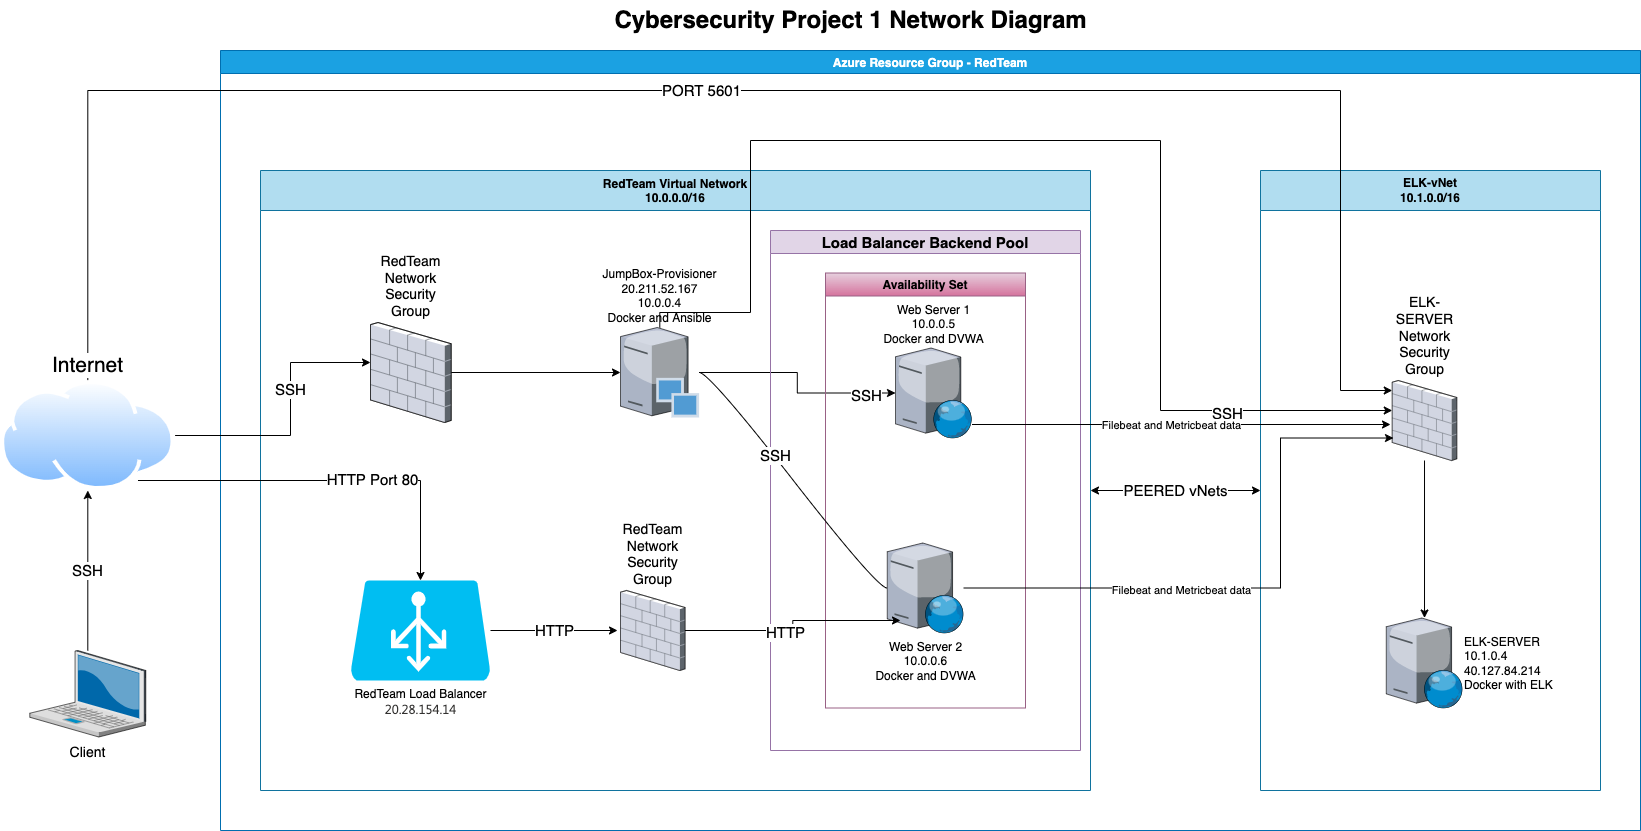

The diagram above was exported from draw.io. Its source (the exported page's mxGraphModel, read from the mxfile embedded in the PNG):
<mxGraphModel dx="2066" dy="1129" grid="1" gridSize="10" guides="1" tooltips="1" connect="1" arrows="1" fold="1" page="1" pageScale="1.5" pageWidth="1169" pageHeight="826" background="none" math="0" shadow="0">
  <root>
    <mxCell id="0" style=";html=1;" />
    <mxCell id="1" style=";html=1;" parent="0" />
    <mxCell id="gDauozitlAQL7R0SPyyX-2" value="SSH" style="edgeStyle=orthogonalEdgeStyle;rounded=0;orthogonalLoop=1;jettySize=auto;html=1;entryX=0.5;entryY=1;entryDx=0;entryDy=0;fontSize=15;" parent="1" source="6a7d8f32e03d9370-2" target="gDauozitlAQL7R0SPyyX-1" edge="1">
      <mxGeometry relative="1" as="geometry" />
    </mxCell>
    <mxCell id="6a7d8f32e03d9370-2" value="Client" style="verticalLabelPosition=bottom;aspect=fixed;html=1;verticalAlign=top;strokeColor=none;shape=mxgraph.citrix.laptop_2;fillColor=#66B2FF;gradientColor=#0066CC;fontSize=14;" parent="1" vertex="1">
      <mxGeometry x="109.29999999999988" y="680" width="116" height="86.5" as="geometry" />
    </mxCell>
    <mxCell id="6a7d8f32e03d9370-62" value="Cybersecurity Project 1 Network Diagram" style="text;strokeColor=none;fillColor=none;html=1;fontSize=24;fontStyle=1;verticalAlign=middle;align=center;" parent="1" vertex="1">
      <mxGeometry x="499" y="30" width="861" height="40" as="geometry" />
    </mxCell>
    <mxCell id="Y_pna9uQMY2aXwzZiUlv-2" value="Azure Resource Group - RedTeam" style="swimlane;fillColor=#1ba1e2;strokeColor=#006EAF;fontColor=#ffffff;" parent="1" vertex="1">
      <mxGeometry x="300" y="80" width="1420" height="780" as="geometry" />
    </mxCell>
    <mxCell id="Y_pna9uQMY2aXwzZiUlv-3" value="RedTeam Virtual Network&#10;10.0.0.0/16" style="swimlane;fillColor=#b1ddf0;strokeColor=#10739e;startSize=40;" parent="Y_pna9uQMY2aXwzZiUlv-2" vertex="1">
      <mxGeometry x="40" y="120" width="830" height="620" as="geometry" />
    </mxCell>
    <mxCell id="gDauozitlAQL7R0SPyyX-14" style="edgeStyle=orthogonalEdgeStyle;rounded=0;orthogonalLoop=1;jettySize=auto;html=1;fontSize=15;" parent="Y_pna9uQMY2aXwzZiUlv-3" source="Y_pna9uQMY2aXwzZiUlv-4" target="Y_pna9uQMY2aXwzZiUlv-6" edge="1">
      <mxGeometry relative="1" as="geometry" />
    </mxCell>
    <mxCell id="QD2B1zTBhW0-noZXkzLu-13" value="SSH" style="edgeLabel;html=1;align=center;verticalAlign=middle;resizable=0;points=[];fontSize=15;" vertex="1" connectable="0" parent="gDauozitlAQL7R0SPyyX-14">
      <mxGeometry x="0.7233" y="-2" relative="1" as="geometry">
        <mxPoint as="offset" />
      </mxGeometry>
    </mxCell>
    <mxCell id="Y_pna9uQMY2aXwzZiUlv-4" value="&lt;span style=&quot;&quot;&gt;JumpBox-Provisioner&lt;br&gt;&lt;/span&gt;20.211.52.167&lt;br&gt;10.0.0.4&lt;br style=&quot;&quot;&gt;&lt;span style=&quot;&quot;&gt;Docker and Ansible&lt;/span&gt;" style="verticalLabelPosition=top;sketch=0;aspect=fixed;html=1;verticalAlign=bottom;strokeColor=none;align=center;outlineConnect=0;shape=mxgraph.citrix.provisioning_server;gradientColor=#ffffff;labelPosition=center;" parent="Y_pna9uQMY2aXwzZiUlv-3" vertex="1">
      <mxGeometry x="360.00000000000006" y="157" width="78.62" height="90" as="geometry" />
    </mxCell>
    <mxCell id="gDauozitlAQL7R0SPyyX-7" style="edgeStyle=orthogonalEdgeStyle;rounded=0;orthogonalLoop=1;jettySize=auto;html=1;fontSize=15;" parent="Y_pna9uQMY2aXwzZiUlv-3" source="6a7d8f32e03d9370-21" target="Y_pna9uQMY2aXwzZiUlv-4" edge="1">
      <mxGeometry relative="1" as="geometry" />
    </mxCell>
    <mxCell id="6a7d8f32e03d9370-21" value="RedTeam Network Security Group" style="verticalLabelPosition=top;aspect=fixed;html=1;verticalAlign=bottom;strokeColor=none;shape=mxgraph.citrix.firewall;fillColor=#66B2FF;gradientColor=#0066CC;fontSize=14;whiteSpace=wrap;labelPosition=center;align=center;" parent="Y_pna9uQMY2aXwzZiUlv-3" vertex="1">
      <mxGeometry x="110" y="152" width="80.65" height="100" as="geometry" />
    </mxCell>
    <mxCell id="gDauozitlAQL7R0SPyyX-9" value="HTTP" style="edgeStyle=orthogonalEdgeStyle;rounded=0;orthogonalLoop=1;jettySize=auto;html=1;entryX=-0.046;entryY=0.5;entryDx=0;entryDy=0;entryPerimeter=0;fontSize=15;" parent="Y_pna9uQMY2aXwzZiUlv-3" source="Y_pna9uQMY2aXwzZiUlv-9" target="gDauozitlAQL7R0SPyyX-8" edge="1">
      <mxGeometry relative="1" as="geometry" />
    </mxCell>
    <mxCell id="Y_pna9uQMY2aXwzZiUlv-9" value="RedTeam Load Balancer&lt;br&gt;&lt;span style=&quot;color: rgb(50, 49, 48); font-family: az_ea_font, &amp;quot;Segoe UI&amp;quot;, az_font, system-ui, -apple-system, &amp;quot;system-ui&amp;quot;, Roboto, Oxygen, Ubuntu, Cantarell, &amp;quot;Open Sans&amp;quot;, &amp;quot;Helvetica Neue&amp;quot;, sans-serif; font-size: 13px; text-align: left; background-color: rgb(255, 255, 255);&quot;&gt;20.28.154.14&lt;/span&gt;" style="verticalLabelPosition=bottom;html=1;verticalAlign=top;align=center;strokeColor=none;fillColor=#00BEF2;shape=mxgraph.azure.azure_load_balancer;" parent="Y_pna9uQMY2aXwzZiUlv-3" vertex="1">
      <mxGeometry x="90" y="410" width="140" height="100" as="geometry" />
    </mxCell>
    <mxCell id="gDauozitlAQL7R0SPyyX-8" value="RedTeam Network Security Group" style="verticalLabelPosition=top;aspect=fixed;html=1;verticalAlign=bottom;strokeColor=none;shape=mxgraph.citrix.firewall;fillColor=#66B2FF;gradientColor=#0066CC;fontSize=14;whiteSpace=wrap;labelPosition=center;align=center;" parent="Y_pna9uQMY2aXwzZiUlv-3" vertex="1">
      <mxGeometry x="360" y="420" width="64.52" height="80" as="geometry" />
    </mxCell>
    <mxCell id="gDauozitlAQL7R0SPyyX-19" value="Load Balancer Backend Pool" style="swimlane;fontSize=15;fillColor=#e1d5e7;strokeColor=#9673a6;" parent="Y_pna9uQMY2aXwzZiUlv-3" vertex="1">
      <mxGeometry x="510" y="60" width="310" height="520" as="geometry" />
    </mxCell>
    <mxCell id="Y_pna9uQMY2aXwzZiUlv-8" value="Availability Set" style="swimlane;gradientColor=#d5739d;fillColor=#e6d0de;strokeColor=#996185;" parent="gDauozitlAQL7R0SPyyX-19" vertex="1">
      <mxGeometry x="55" y="42.5" width="200" height="435" as="geometry" />
    </mxCell>
    <mxCell id="Y_pna9uQMY2aXwzZiUlv-6" value="Web Server 1&lt;br&gt;10.0.0.5&lt;br&gt;Docker and DVWA" style="verticalLabelPosition=top;sketch=0;aspect=fixed;html=1;verticalAlign=bottom;strokeColor=none;align=center;outlineConnect=0;shape=mxgraph.citrix.web_server;gradientColor=#ffffff;labelPosition=center;" parent="Y_pna9uQMY2aXwzZiUlv-8" vertex="1">
      <mxGeometry x="70" y="75" width="76.5" height="90" as="geometry" />
    </mxCell>
    <mxCell id="Y_pna9uQMY2aXwzZiUlv-5" value="Web Server 2&lt;br&gt;10.0.0.6&lt;br&gt;Docker and DVWA" style="verticalLabelPosition=bottom;sketch=0;aspect=fixed;html=1;verticalAlign=top;strokeColor=none;align=center;outlineConnect=0;shape=mxgraph.citrix.web_server;gradientColor=#ffffff;" parent="Y_pna9uQMY2aXwzZiUlv-8" vertex="1">
      <mxGeometry x="61.75" y="270" width="76.5" height="90" as="geometry" />
    </mxCell>
    <mxCell id="gDauozitlAQL7R0SPyyX-28" value="" style="edgeStyle=entityRelationEdgeStyle;startArrow=none;endArrow=none;segment=10;curved=1;rounded=0;fontSize=15;" parent="Y_pna9uQMY2aXwzZiUlv-3" source="Y_pna9uQMY2aXwzZiUlv-4" edge="1" target="Y_pna9uQMY2aXwzZiUlv-5">
      <mxGeometry relative="1" as="geometry">
        <mxPoint x="670" y="230" as="sourcePoint" />
        <mxPoint x="700" y="410" as="targetPoint" />
      </mxGeometry>
    </mxCell>
    <mxCell id="gDauozitlAQL7R0SPyyX-29" value="SSH" style="edgeLabel;html=1;align=center;verticalAlign=middle;resizable=0;points=[];fontSize=15;" parent="gDauozitlAQL7R0SPyyX-28" connectable="0" vertex="1">
      <mxGeometry x="-0.2102" y="1" relative="1" as="geometry">
        <mxPoint as="offset" />
      </mxGeometry>
    </mxCell>
    <mxCell id="QD2B1zTBhW0-noZXkzLu-1" value="ELK-vNet&#10;10.1.0.0/16" style="swimlane;fillColor=#b1ddf0;strokeColor=#10739e;whiteSpace=wrap;startSize=40;" vertex="1" parent="Y_pna9uQMY2aXwzZiUlv-2">
      <mxGeometry x="1040" y="120" width="340" height="620" as="geometry" />
    </mxCell>
    <mxCell id="QD2B1zTBhW0-noZXkzLu-2" value="ELK-SERVER&lt;br&gt;10.1.0.4&lt;br&gt;40.127.84.214&lt;br&gt;Docker with ELK" style="verticalLabelPosition=middle;sketch=0;aspect=fixed;html=1;verticalAlign=middle;strokeColor=none;align=left;outlineConnect=0;shape=mxgraph.citrix.web_server;gradientColor=#ffffff;labelPosition=right;" vertex="1" parent="QD2B1zTBhW0-noZXkzLu-1">
      <mxGeometry x="125.76" y="447.5" width="76.5" height="90" as="geometry" />
    </mxCell>
    <mxCell id="QD2B1zTBhW0-noZXkzLu-10" style="edgeStyle=orthogonalEdgeStyle;rounded=0;orthogonalLoop=1;jettySize=auto;html=1;fontSize=15;" edge="1" parent="QD2B1zTBhW0-noZXkzLu-1" source="QD2B1zTBhW0-noZXkzLu-8" target="QD2B1zTBhW0-noZXkzLu-2">
      <mxGeometry relative="1" as="geometry" />
    </mxCell>
    <mxCell id="QD2B1zTBhW0-noZXkzLu-8" value="ELK-SERVER Network Security Group" style="verticalLabelPosition=top;aspect=fixed;html=1;verticalAlign=bottom;strokeColor=none;shape=mxgraph.citrix.firewall;fillColor=#66B2FF;gradientColor=#0066CC;fontSize=14;whiteSpace=wrap;labelPosition=center;align=center;" vertex="1" parent="QD2B1zTBhW0-noZXkzLu-1">
      <mxGeometry x="131.75" y="210" width="64.52" height="80" as="geometry" />
    </mxCell>
    <mxCell id="QD2B1zTBhW0-noZXkzLu-6" value="PEERED vNets" style="endArrow=classic;startArrow=classic;html=1;rounded=0;fontSize=15;" edge="1" parent="Y_pna9uQMY2aXwzZiUlv-2">
      <mxGeometry width="50" height="50" relative="1" as="geometry">
        <mxPoint x="870" y="440" as="sourcePoint" />
        <mxPoint x="1040" y="440" as="targetPoint" />
        <Array as="points">
          <mxPoint x="950" y="440" />
        </Array>
      </mxGeometry>
    </mxCell>
    <mxCell id="QD2B1zTBhW0-noZXkzLu-9" style="edgeStyle=orthogonalEdgeStyle;rounded=0;orthogonalLoop=1;jettySize=auto;html=1;fontSize=15;" edge="1" parent="Y_pna9uQMY2aXwzZiUlv-2" source="Y_pna9uQMY2aXwzZiUlv-4" target="QD2B1zTBhW0-noZXkzLu-8">
      <mxGeometry relative="1" as="geometry">
        <Array as="points">
          <mxPoint x="439" y="262" />
          <mxPoint x="530" y="262" />
          <mxPoint x="530" y="90" />
          <mxPoint x="940" y="90" />
          <mxPoint x="940" y="360" />
        </Array>
      </mxGeometry>
    </mxCell>
    <mxCell id="QD2B1zTBhW0-noZXkzLu-11" value="SSH" style="edgeLabel;html=1;align=center;verticalAlign=middle;resizable=0;points=[];fontSize=15;" vertex="1" connectable="0" parent="QD2B1zTBhW0-noZXkzLu-9">
      <mxGeometry x="0.722" y="-1" relative="1" as="geometry">
        <mxPoint y="1" as="offset" />
      </mxGeometry>
    </mxCell>
    <mxCell id="QD2B1zTBhW0-noZXkzLu-21" style="edgeStyle=orthogonalEdgeStyle;rounded=0;orthogonalLoop=1;jettySize=auto;html=1;entryX=0.019;entryY=0.719;entryDx=0;entryDy=0;entryPerimeter=0;fontSize=15;" edge="1" parent="Y_pna9uQMY2aXwzZiUlv-2" source="Y_pna9uQMY2aXwzZiUlv-5" target="QD2B1zTBhW0-noZXkzLu-8">
      <mxGeometry relative="1" as="geometry">
        <Array as="points">
          <mxPoint x="1060" y="538" />
          <mxPoint x="1060" y="388" />
        </Array>
      </mxGeometry>
    </mxCell>
    <mxCell id="QD2B1zTBhW0-noZXkzLu-23" value="&lt;font style=&quot;font-size: 11px;&quot;&gt;Filebeat and Metricbeat data&lt;/font&gt;" style="edgeLabel;html=1;align=center;verticalAlign=middle;resizable=0;points=[];fontSize=15;" vertex="1" connectable="0" parent="QD2B1zTBhW0-noZXkzLu-21">
      <mxGeometry x="-0.4213" relative="1" as="geometry">
        <mxPoint x="49" as="offset" />
      </mxGeometry>
    </mxCell>
    <mxCell id="QD2B1zTBhW0-noZXkzLu-22" style="edgeStyle=orthogonalEdgeStyle;rounded=0;orthogonalLoop=1;jettySize=auto;html=1;fontSize=15;" edge="1" parent="Y_pna9uQMY2aXwzZiUlv-2" source="Y_pna9uQMY2aXwzZiUlv-6">
      <mxGeometry relative="1" as="geometry">
        <mxPoint x="1170" y="374" as="targetPoint" />
        <Array as="points">
          <mxPoint x="900" y="374" />
          <mxPoint x="900" y="374" />
        </Array>
      </mxGeometry>
    </mxCell>
    <mxCell id="QD2B1zTBhW0-noZXkzLu-24" value="Filebeat and Metricbeat data" style="edgeLabel;html=1;align=center;verticalAlign=middle;resizable=0;points=[];fontSize=11;" vertex="1" connectable="0" parent="QD2B1zTBhW0-noZXkzLu-22">
      <mxGeometry x="-0.049" relative="1" as="geometry">
        <mxPoint as="offset" />
      </mxGeometry>
    </mxCell>
    <mxCell id="gDauozitlAQL7R0SPyyX-3" style="edgeStyle=orthogonalEdgeStyle;rounded=0;orthogonalLoop=1;jettySize=auto;html=1;fontSize=15;" parent="1" source="gDauozitlAQL7R0SPyyX-1" target="6a7d8f32e03d9370-21" edge="1">
      <mxGeometry relative="1" as="geometry">
        <Array as="points">
          <mxPoint x="370" y="465" />
          <mxPoint x="370" y="392" />
        </Array>
      </mxGeometry>
    </mxCell>
    <mxCell id="gDauozitlAQL7R0SPyyX-4" value="SSH" style="edgeLabel;html=1;align=center;verticalAlign=middle;resizable=0;points=[];fontSize=15;" parent="gDauozitlAQL7R0SPyyX-3" connectable="0" vertex="1">
      <mxGeometry x="0.2061" y="1" relative="1" as="geometry">
        <mxPoint as="offset" />
      </mxGeometry>
    </mxCell>
    <mxCell id="gDauozitlAQL7R0SPyyX-5" style="edgeStyle=orthogonalEdgeStyle;rounded=0;orthogonalLoop=1;jettySize=auto;html=1;fontSize=15;entryX=0.5;entryY=0;entryDx=0;entryDy=0;entryPerimeter=0;" parent="1" source="gDauozitlAQL7R0SPyyX-1" target="Y_pna9uQMY2aXwzZiUlv-9" edge="1">
      <mxGeometry relative="1" as="geometry">
        <mxPoint x="500" y="590" as="targetPoint" />
        <Array as="points">
          <mxPoint x="500" y="510" />
        </Array>
      </mxGeometry>
    </mxCell>
    <mxCell id="gDauozitlAQL7R0SPyyX-6" value="HTTP Port 80" style="edgeLabel;html=1;align=center;verticalAlign=middle;resizable=0;points=[];fontSize=15;" parent="gDauozitlAQL7R0SPyyX-5" connectable="0" vertex="1">
      <mxGeometry x="0.2256" y="2" relative="1" as="geometry">
        <mxPoint as="offset" />
      </mxGeometry>
    </mxCell>
    <mxCell id="QD2B1zTBhW0-noZXkzLu-19" style="edgeStyle=orthogonalEdgeStyle;rounded=0;orthogonalLoop=1;jettySize=auto;html=1;fontSize=15;" edge="1" parent="1" source="gDauozitlAQL7R0SPyyX-1" target="QD2B1zTBhW0-noZXkzLu-8">
      <mxGeometry relative="1" as="geometry">
        <Array as="points">
          <mxPoint x="167" y="120" />
          <mxPoint x="1420" y="120" />
          <mxPoint x="1420" y="420" />
        </Array>
      </mxGeometry>
    </mxCell>
    <mxCell id="QD2B1zTBhW0-noZXkzLu-20" value="PORT 5601" style="edgeLabel;html=1;align=center;verticalAlign=middle;resizable=0;points=[];fontSize=15;" vertex="1" connectable="0" parent="QD2B1zTBhW0-noZXkzLu-19">
      <mxGeometry x="-0.0468" y="2" relative="1" as="geometry">
        <mxPoint y="1" as="offset" />
      </mxGeometry>
    </mxCell>
    <mxCell id="gDauozitlAQL7R0SPyyX-1" value="Internet" style="aspect=fixed;perimeter=ellipsePerimeter;html=1;align=center;shadow=0;dashed=0;spacingTop=3;image;image=img/lib/active_directory/internet_cloud.svg;labelPosition=center;verticalLabelPosition=top;verticalAlign=bottom;fontSize=21;" parent="1" vertex="1">
      <mxGeometry x="80" y="410" width="174.6" height="110" as="geometry" />
    </mxCell>
    <mxCell id="gDauozitlAQL7R0SPyyX-12" style="edgeStyle=orthogonalEdgeStyle;rounded=0;orthogonalLoop=1;jettySize=auto;html=1;fontSize=21;" parent="1" source="gDauozitlAQL7R0SPyyX-8" edge="1">
      <mxGeometry relative="1" as="geometry">
        <mxPoint x="980" y="650" as="targetPoint" />
      </mxGeometry>
    </mxCell>
    <mxCell id="gDauozitlAQL7R0SPyyX-13" value="HTTP" style="edgeLabel;html=1;align=center;verticalAlign=middle;resizable=0;points=[];fontSize=15;" parent="gDauozitlAQL7R0SPyyX-12" connectable="0" vertex="1">
      <mxGeometry x="-0.1152" y="-1" relative="1" as="geometry">
        <mxPoint as="offset" />
      </mxGeometry>
    </mxCell>
  </root>
</mxGraphModel>